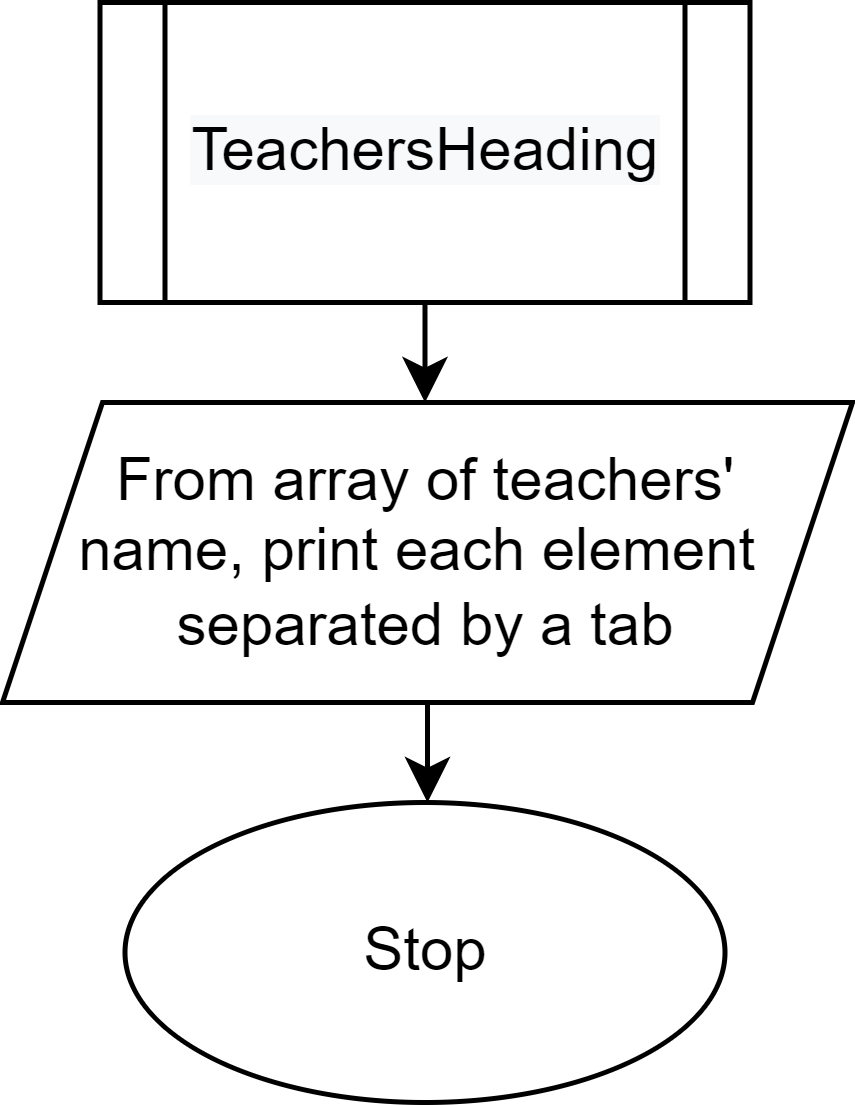

The diagram above was exported from draw.io. Its source (the exported page's mxGraphModel, read from the mxfile embedded in the PNG):
<mxGraphModel dx="710" dy="779" grid="1" gridSize="10" guides="1" tooltips="1" connect="1" arrows="1" fold="1" page="1" pageScale="1" pageWidth="850" pageHeight="1100" math="0" shadow="0">
  <root>
    <mxCell id="0" />
    <mxCell id="1" parent="0" />
    <mxCell id="YtSqxvWfUcyDkkjWN9py-15" style="edgeStyle=orthogonalEdgeStyle;rounded=0;orthogonalLoop=1;jettySize=auto;html=1;entryX=0.5;entryY=0;entryDx=0;entryDy=0;" edge="1" parent="1" source="YtSqxvWfUcyDkkjWN9py-1" target="YtSqxvWfUcyDkkjWN9py-7">
      <mxGeometry relative="1" as="geometry" />
    </mxCell>
    <mxCell id="YtSqxvWfUcyDkkjWN9py-1" value="StudentsRatingPrint" style="shape=process;whiteSpace=wrap;html=1;backgroundOutline=1;" vertex="1" parent="1">
      <mxGeometry x="343" y="20" width="165" height="60" as="geometry" />
    </mxCell>
    <mxCell id="YtSqxvWfUcyDkkjWN9py-5" value="Particular Roll No" style="edgeStyle=orthogonalEdgeStyle;rounded=0;orthogonalLoop=1;jettySize=auto;html=1;" edge="1" parent="1" source="YtSqxvWfUcyDkkjWN9py-7" target="YtSqxvWfUcyDkkjWN9py-9">
      <mxGeometry relative="1" as="geometry" />
    </mxCell>
    <mxCell id="YtSqxvWfUcyDkkjWN9py-6" value="717" style="edgeStyle=orthogonalEdgeStyle;rounded=0;orthogonalLoop=1;jettySize=auto;html=1;" edge="1" parent="1" source="YtSqxvWfUcyDkkjWN9py-7" target="YtSqxvWfUcyDkkjWN9py-11">
      <mxGeometry relative="1" as="geometry" />
    </mxCell>
    <mxCell id="YtSqxvWfUcyDkkjWN9py-17" value="No" style="edgeStyle=orthogonalEdgeStyle;rounded=0;orthogonalLoop=1;jettySize=auto;html=1;" edge="1" parent="1" source="YtSqxvWfUcyDkkjWN9py-7" target="YtSqxvWfUcyDkkjWN9py-16">
      <mxGeometry relative="1" as="geometry" />
    </mxCell>
    <mxCell id="YtSqxvWfUcyDkkjWN9py-7" value="is roll no&lt;br&gt;&amp;nbsp;among the &lt;br&gt;students who have &lt;br&gt;rated?&lt;br&gt;(or is the input &lt;br&gt;717?)" style="rhombus;whiteSpace=wrap;html=1;" vertex="1" parent="1">
      <mxGeometry x="350" y="110" width="150" height="130" as="geometry" />
    </mxCell>
    <mxCell id="YtSqxvWfUcyDkkjWN9py-8" value="" style="edgeStyle=orthogonalEdgeStyle;rounded=0;orthogonalLoop=1;jettySize=auto;html=1;" edge="1" parent="1" source="YtSqxvWfUcyDkkjWN9py-9" target="YtSqxvWfUcyDkkjWN9py-12">
      <mxGeometry relative="1" as="geometry" />
    </mxCell>
    <mxCell id="YtSqxvWfUcyDkkjWN9py-9" value="PrintAStudentsRating" style="shape=process;whiteSpace=wrap;html=1;backgroundOutline=1;fontFamily=Helvetica;fontSize=12;fontColor=default;align=center;strokeColor=default;fillColor=default;" vertex="1" parent="1">
      <mxGeometry x="75" y="145" width="150" height="60" as="geometry" />
    </mxCell>
    <mxCell id="YtSqxvWfUcyDkkjWN9py-10" style="edgeStyle=orthogonalEdgeStyle;rounded=0;orthogonalLoop=1;jettySize=auto;html=1;entryX=1;entryY=0.5;entryDx=0;entryDy=0;" edge="1" parent="1" source="YtSqxvWfUcyDkkjWN9py-11" target="YtSqxvWfUcyDkkjWN9py-12">
      <mxGeometry relative="1" as="geometry" />
    </mxCell>
    <mxCell id="YtSqxvWfUcyDkkjWN9py-11" value="PrintAllStudentsRatings" style="shape=process;whiteSpace=wrap;html=1;backgroundOutline=1;fontFamily=Helvetica;fontSize=12;fontColor=default;align=center;strokeColor=default;fillColor=default;" vertex="1" parent="1">
      <mxGeometry x="340" y="285" width="170" height="60" as="geometry" />
    </mxCell>
    <mxCell id="YtSqxvWfUcyDkkjWN9py-12" value="Stop" style="ellipse;whiteSpace=wrap;html=1;" vertex="1" parent="1">
      <mxGeometry x="90" y="285" width="120" height="60" as="geometry" />
    </mxCell>
    <mxCell id="YtSqxvWfUcyDkkjWN9py-18" style="edgeStyle=orthogonalEdgeStyle;rounded=0;orthogonalLoop=1;jettySize=auto;html=1;entryX=0.5;entryY=0;entryDx=0;entryDy=0;" edge="1" parent="1" source="YtSqxvWfUcyDkkjWN9py-16" target="YtSqxvWfUcyDkkjWN9py-7">
      <mxGeometry relative="1" as="geometry">
        <Array as="points">
          <mxPoint x="655" y="110" />
        </Array>
      </mxGeometry>
    </mxCell>
    <mxCell id="YtSqxvWfUcyDkkjWN9py-16" value="List the students who&lt;br&gt;&amp;nbsp;have given their rating&lt;br&gt;And ask for a roll&lt;br&gt;no among them&lt;br&gt;Ask again" style="shape=parallelogram;perimeter=parallelogramPerimeter;whiteSpace=wrap;html=1;fixedSize=1;" vertex="1" parent="1">
      <mxGeometry x="550" y="120" width="165" height="110" as="geometry" />
    </mxCell>
  </root>
</mxGraphModel>